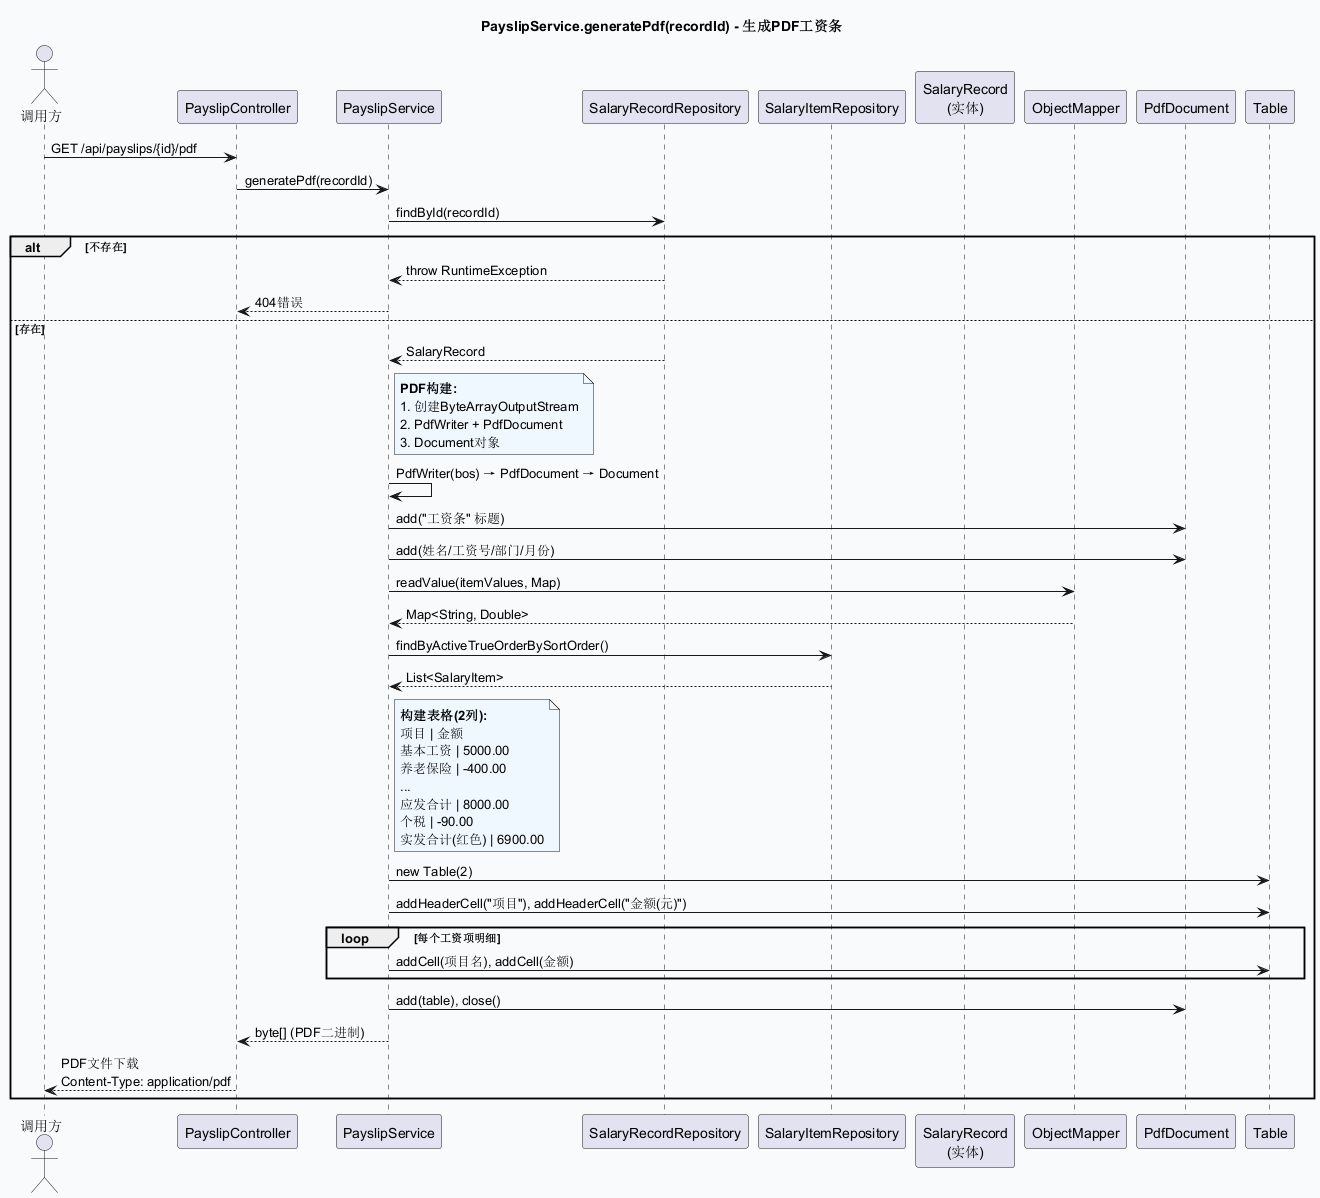

The diagram above was rendered by PlantUML. Its source (embedded in the PNG):
@startuml sd_PayslipService_generatePdf
skinparam backgroundColor #F9FAFB
title PayslipService.generatePdf(recordId) - 生成PDF工资条

actor "调用方" as Client
participant "PayslipController" as Ctrl
participant "PayslipService" as PSlipSvc
participant "SalaryRecordRepository" as RecRepo
participant "SalaryItemRepository" as ItemRepo
participant "SalaryRecord\n(实体)" as Rec
participant "ObjectMapper" as OM
participant "PdfDocument" as PDF
participant "Table" as Tbl

Client -> Ctrl: GET /api/payslips/{id}/pdf
Ctrl -> PSlipSvc: generatePdf(recordId)
PSlipSvc -> RecRepo: findById(recordId)
alt 不存在
  RecRepo --> PSlipSvc: throw RuntimeException
  PSlipSvc --> Ctrl: 404错误
else 存在
  RecRepo --> PSlipSvc: SalaryRecord
  note right of PSlipSvc #F0F8FF
    **PDF构建:**
    1. 创建ByteArrayOutputStream
    2. PdfWriter + PdfDocument
    3. Document对象
  end note
  PSlipSvc -> PSlipSvc: PdfWriter(bos) → PdfDocument → Document
  PSlipSvc -> PDF: add("工资条" 标题)
  PSlipSvc -> PDF: add(姓名/工资号/部门/月份)
  PSlipSvc -> OM: readValue(itemValues, Map)
  OM --> PSlipSvc: Map<String, Double>
  PSlipSvc -> ItemRepo: findByActiveTrueOrderBySortOrder()
  ItemRepo --> PSlipSvc: List<SalaryItem>
  note right of PSlipSvc #F0F8FF
    **构建表格(2列):**
    项目 | 金额
    基本工资 | 5000.00
    养老保险 | -400.00
    ...
    应发合计 | 8000.00
    个税 | -90.00
    实发合计(红色) | 6900.00
  end note
  PSlipSvc -> Tbl: new Table(2)
  PSlipSvc -> Tbl: addHeaderCell("项目"), addHeaderCell("金额(元)")
  loop 每个工资项明细
    PSlipSvc -> Tbl: addCell(项目名), addCell(金额)
  end
  PSlipSvc -> PDF: add(table), close()
  PSlipSvc --> Ctrl: byte[] (PDF二进制)
  Ctrl --> Client: PDF文件下载\nContent-Type: application/pdf
end
@enduml